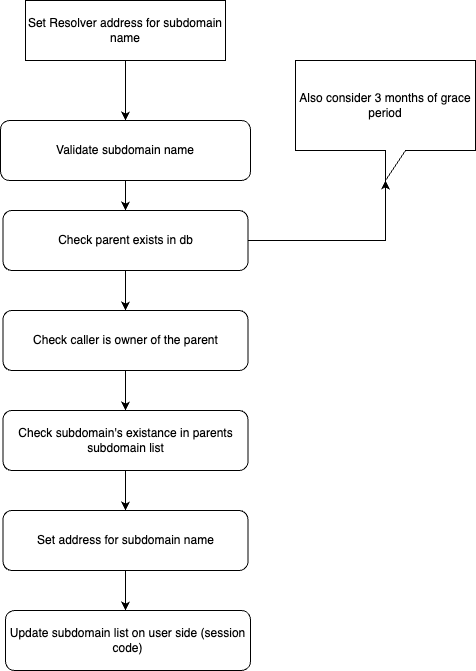

The diagram above was exported from draw.io. Its source (the exported page's mxGraphModel, read from the mxfile embedded in the PNG):
<mxGraphModel dx="-3547" dy="983" grid="1" gridSize="10" guides="1" tooltips="1" connect="1" arrows="1" fold="1" page="1" pageScale="1" pageWidth="850" pageHeight="1100" math="0" shadow="0">
  <root>
    <mxCell id="0" />
    <mxCell id="1" parent="0" />
    <mxCell id="tlpSQ2cgFloY81LKXd64-1" style="edgeStyle=orthogonalEdgeStyle;rounded=0;orthogonalLoop=1;jettySize=auto;html=1;entryX=0.5;entryY=0;entryDx=0;entryDy=0;" edge="1" parent="1" source="tlpSQ2cgFloY81LKXd64-2" target="tlpSQ2cgFloY81LKXd64-4">
      <mxGeometry relative="1" as="geometry" />
    </mxCell>
    <mxCell id="tlpSQ2cgFloY81LKXd64-2" value="Set Resolver address for subdomain name" style="rounded=0;whiteSpace=wrap;html=1;" vertex="1" parent="1">
      <mxGeometry x="5295" y="75" width="200" height="60" as="geometry" />
    </mxCell>
    <mxCell id="tlpSQ2cgFloY81LKXd64-3" style="edgeStyle=orthogonalEdgeStyle;rounded=0;orthogonalLoop=1;jettySize=auto;html=1;entryX=0.5;entryY=0;entryDx=0;entryDy=0;" edge="1" parent="1" source="tlpSQ2cgFloY81LKXd64-4" target="tlpSQ2cgFloY81LKXd64-15">
      <mxGeometry relative="1" as="geometry" />
    </mxCell>
    <mxCell id="tlpSQ2cgFloY81LKXd64-4" value="Validate subdomain name" style="rounded=1;whiteSpace=wrap;html=1;" vertex="1" parent="1">
      <mxGeometry x="5270" y="195" width="250" height="60" as="geometry" />
    </mxCell>
    <mxCell id="tlpSQ2cgFloY81LKXd64-5" style="edgeStyle=orthogonalEdgeStyle;rounded=0;orthogonalLoop=1;jettySize=auto;html=1;entryX=0.5;entryY=0;entryDx=0;entryDy=0;" edge="1" parent="1" source="tlpSQ2cgFloY81LKXd64-6">
      <mxGeometry relative="1" as="geometry">
        <mxPoint x="5395" y="685" as="targetPoint" />
      </mxGeometry>
    </mxCell>
    <mxCell id="tlpSQ2cgFloY81LKXd64-6" value="Set address for subdomain name" style="rounded=1;whiteSpace=wrap;html=1;" vertex="1" parent="1">
      <mxGeometry x="5272.5" y="585" width="245" height="60" as="geometry" />
    </mxCell>
    <mxCell id="tlpSQ2cgFloY81LKXd64-7" style="edgeStyle=orthogonalEdgeStyle;rounded=0;orthogonalLoop=1;jettySize=auto;html=1;entryX=0.5;entryY=0;entryDx=0;entryDy=0;" edge="1" parent="1" source="tlpSQ2cgFloY81LKXd64-8" target="tlpSQ2cgFloY81LKXd64-12">
      <mxGeometry relative="1" as="geometry" />
    </mxCell>
    <mxCell id="tlpSQ2cgFloY81LKXd64-8" value="Check caller is owner of the parent" style="rounded=1;whiteSpace=wrap;html=1;" vertex="1" parent="1">
      <mxGeometry x="5272.5" y="385" width="245" height="60" as="geometry" />
    </mxCell>
    <mxCell id="tlpSQ2cgFloY81LKXd64-9" value="Also consider 3 months of grace period" style="shape=callout;whiteSpace=wrap;html=1;perimeter=calloutPerimeter;" vertex="1" parent="1">
      <mxGeometry x="5565" y="135" width="180" height="120" as="geometry" />
    </mxCell>
    <mxCell id="tlpSQ2cgFloY81LKXd64-10" value="Update subdomain list on user side (session code)" style="rounded=1;whiteSpace=wrap;html=1;" vertex="1" parent="1">
      <mxGeometry x="5275" y="685" width="245" height="60" as="geometry" />
    </mxCell>
    <mxCell id="tlpSQ2cgFloY81LKXd64-11" style="edgeStyle=orthogonalEdgeStyle;rounded=0;orthogonalLoop=1;jettySize=auto;html=1;entryX=0.5;entryY=0;entryDx=0;entryDy=0;" edge="1" parent="1" source="tlpSQ2cgFloY81LKXd64-12" target="tlpSQ2cgFloY81LKXd64-6">
      <mxGeometry relative="1" as="geometry" />
    </mxCell>
    <mxCell id="tlpSQ2cgFloY81LKXd64-12" value="Check subdomain's existance in parents subdomain list" style="rounded=1;whiteSpace=wrap;html=1;" vertex="1" parent="1">
      <mxGeometry x="5272.5" y="485" width="245" height="60" as="geometry" />
    </mxCell>
    <mxCell id="tlpSQ2cgFloY81LKXd64-13" style="edgeStyle=orthogonalEdgeStyle;rounded=0;orthogonalLoop=1;jettySize=auto;html=1;entryX=0.5;entryY=0;entryDx=0;entryDy=0;" edge="1" parent="1" source="tlpSQ2cgFloY81LKXd64-15" target="tlpSQ2cgFloY81LKXd64-8">
      <mxGeometry relative="1" as="geometry" />
    </mxCell>
    <mxCell id="tlpSQ2cgFloY81LKXd64-14" style="edgeStyle=orthogonalEdgeStyle;rounded=0;orthogonalLoop=1;jettySize=auto;html=1;entryX=0;entryY=0;entryDx=90;entryDy=120;entryPerimeter=0;" edge="1" parent="1" source="tlpSQ2cgFloY81LKXd64-15" target="tlpSQ2cgFloY81LKXd64-9">
      <mxGeometry relative="1" as="geometry" />
    </mxCell>
    <mxCell id="tlpSQ2cgFloY81LKXd64-15" value="Check parent exists in db" style="rounded=1;whiteSpace=wrap;html=1;" vertex="1" parent="1">
      <mxGeometry x="5272.5" y="285" width="245" height="60" as="geometry" />
    </mxCell>
  </root>
</mxGraphModel>